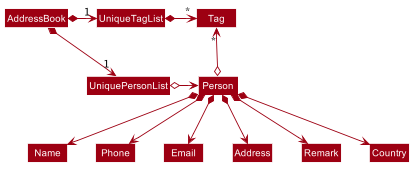

The diagram above was rendered by PlantUML. Its source (embedded in the PNG):
@startuml








skinparam BackgroundColor #FFFFFFF

skinparam Shadowing false

skinparam Class {
    FontColor #FFFFFF
    BorderThickness 1
    BorderColor #FFFFFF
    StereotypeFontColor #FFFFFF
    FontName Arial
}

skinparam Actor {
    BorderColor #000000
    Color #000000
    FontName Arial
}

skinparam Sequence {
    MessageAlign center
    BoxFontSize 15
    BoxPadding 0
    BoxFontColor #FFFFFF
    FontName Arial
}

skinparam Participant {
    FontColor #FFFFFFF
    Padding 20
}

skinparam MinClassWidth 50
skinparam ParticipantPadding 10
skinparam Shadowing false
skinparam DefaultTextAlignment center
skinparam packageStyle Rectangle

hide footbox
hide members
hide circle
skinparam arrowThickness 1.1
skinparam arrowColor #9D0012
skinparam classBackgroundColor #9D0012

AddressBook *-right-> "1" UniquePersonList
AddressBook *-right-> "1" UniqueTagList
UniqueTagList -[hidden]down- UniquePersonList
UniqueTagList -[hidden]down- UniquePersonList

UniqueTagList *-right-> "*" Tag
UniquePersonList o-right-> Person

Person o-up-> "*" Tag

Person *--> Name
Person *--> Phone
Person *--> Email
Person *--> Address
Person *--> Remark
Person *--> Country
@enduml